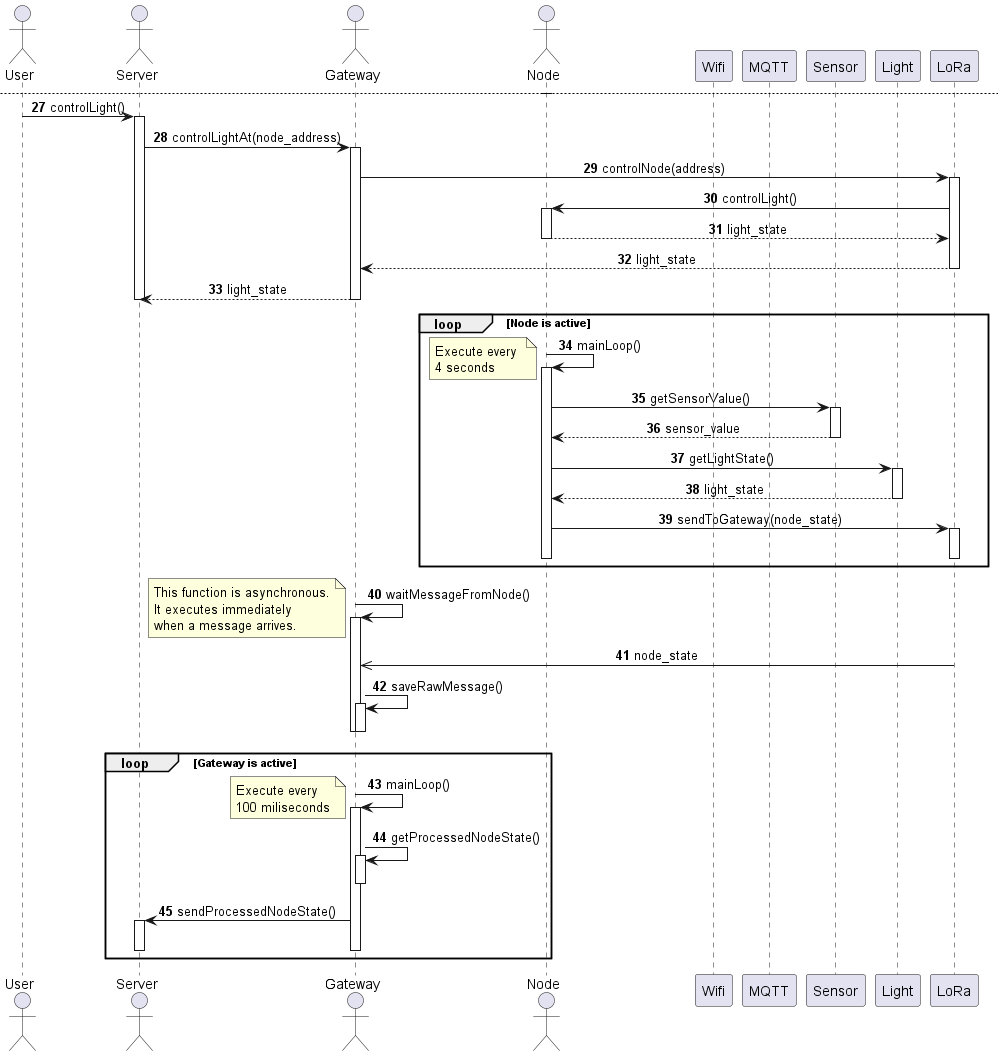

The diagram above was rendered by PlantUML. Its source (embedded in the PNG):
@startuml general_processing_flow
title The Sequence Diagram of System Overview

autonumber
skinparam sequenceMessageAlign center

actor User
actor Server
actor Gateway
actor Node

participant Wifi
participant MQTT
participant Sensor
participant Light
participant LoRa

User -> Server: startServer()
activate Server
    Server -> Server: updateDashboard()
    activate Server
    deactivate Server
deactivate Server

User -> Gateway: startGateway()
activate Gateway
    Gateway -> Wifi ++: connect()
    return connection_status

    Gateway -> MQTT ++: connect()
    return connection_status

    Gateway -> LoRa ++: scanActivateNode()
    return activated_node_address

    Gateway -> Server ++: sendActivatedNode()
    deactivate Server
deactivate Gateway

User -> Node: startNode()
activate Node
    Node -> Light ++: initialze()
    return light_status

    Node -> Sensor ++: initialize()
    return sensor_status

    Node -> LoRa ++: initialize()
    return lora_status

    Node -> LoRa ++: configNode()
    return config_status

    Node -> LoRa ++: findGateway()
    return gateway_address

    alt Gateway is existed
        Node -> Node ++: chooseNearestNode()
        deactivate Node

        Node -> LoRa ++: sendACKGateway()
        deactivate LoRa
    else Gateway is not existed 
        Node -> LoRa ++: scanActivateNode()
        return activated_node_address

        Node -> Node ++: saveNearByNode()
        deactivate Node
    end
deactivate Node

newpage

User -> Server: controlLight()
activate Server
    Server -> Gateway ++: controlLightAt(node_address)
        Gateway -> LoRa ++: controlNode(address)
            LoRa -> Node ++: controlLight()
            return light_state
        return light_state
    return light_state
deactivate Server

loop Node is active
    Node -> Node: mainLoop()
    note left: Execute every \n4 seconds
    activate Node
        Node -> Sensor ++: getSensorValue()
        return sensor_value

        Node -> Light ++: getLightState()
        return light_state

        Node -> LoRa ++: sendToGateway(node_state)
        deactivate LoRa
    deactivate Node
end

Gateway -> Gateway: waitMessageFromNode()
note left
This function is asynchronous.
It executes immediately
when a message arrives.
end note
activate Gateway
    LoRa ->> Gateway: node_state
    Gateway -> Gateway ++: saveRawMessage()
    deactivate Gateway
deactivate Gateway

loop Gateway is active
    Gateway -> Gateway: mainLoop()
    note left: Execute every \n100 miliseconds
    activate Gateway
        Gateway -> Gateway ++: getProcessedNodeState()
        deactivate Gateway
        Gateway -> Server ++: sendProcessedNodeState()
        deactivate Server
    deactivate Gateway
end
@enduml